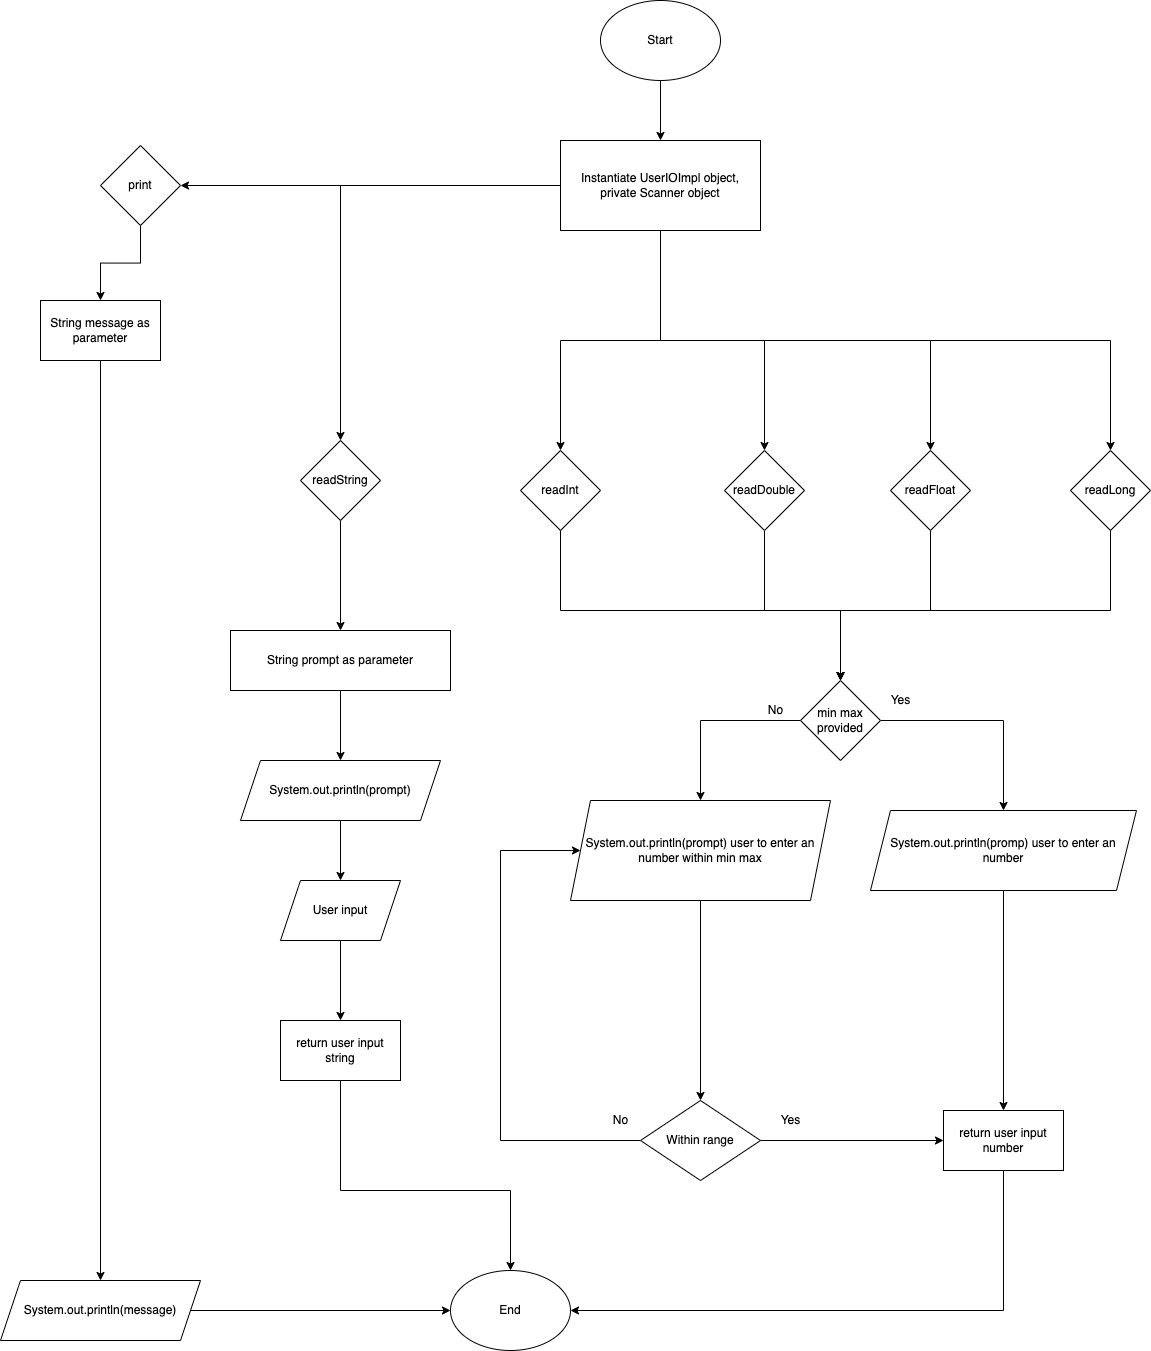

The diagram above was exported from draw.io. Its source (the exported page's mxGraphModel, read from the mxfile embedded in the PNG):
<mxGraphModel dx="2521" dy="877" grid="1" gridSize="10" guides="1" tooltips="1" connect="1" arrows="1" fold="1" page="1" pageScale="1" pageWidth="827" pageHeight="1169" math="0" shadow="0">
  <root>
    <mxCell id="0" />
    <mxCell id="1" parent="0" />
    <mxCell id="NAdzdqqLa6i0eK8bSPoW-3" value="" style="edgeStyle=orthogonalEdgeStyle;rounded=0;orthogonalLoop=1;jettySize=auto;html=1;" edge="1" parent="1" source="NAdzdqqLa6i0eK8bSPoW-1" target="NAdzdqqLa6i0eK8bSPoW-2">
      <mxGeometry relative="1" as="geometry" />
    </mxCell>
    <mxCell id="NAdzdqqLa6i0eK8bSPoW-1" value="Start" style="ellipse;whiteSpace=wrap;html=1;" vertex="1" parent="1">
      <mxGeometry x="210" y="30" width="120" height="80" as="geometry" />
    </mxCell>
    <mxCell id="NAdzdqqLa6i0eK8bSPoW-5" value="" style="edgeStyle=orthogonalEdgeStyle;rounded=0;orthogonalLoop=1;jettySize=auto;html=1;" edge="1" parent="1" source="NAdzdqqLa6i0eK8bSPoW-2" target="NAdzdqqLa6i0eK8bSPoW-4">
      <mxGeometry relative="1" as="geometry" />
    </mxCell>
    <mxCell id="NAdzdqqLa6i0eK8bSPoW-7" value="" style="edgeStyle=orthogonalEdgeStyle;rounded=0;orthogonalLoop=1;jettySize=auto;html=1;" edge="1" parent="1" source="NAdzdqqLa6i0eK8bSPoW-2" target="NAdzdqqLa6i0eK8bSPoW-6">
      <mxGeometry relative="1" as="geometry" />
    </mxCell>
    <mxCell id="NAdzdqqLa6i0eK8bSPoW-9" value="" style="edgeStyle=orthogonalEdgeStyle;rounded=0;orthogonalLoop=1;jettySize=auto;html=1;" edge="1" parent="1" source="NAdzdqqLa6i0eK8bSPoW-2" target="NAdzdqqLa6i0eK8bSPoW-8">
      <mxGeometry relative="1" as="geometry" />
    </mxCell>
    <mxCell id="NAdzdqqLa6i0eK8bSPoW-11" value="" style="edgeStyle=orthogonalEdgeStyle;rounded=0;orthogonalLoop=1;jettySize=auto;html=1;" edge="1" parent="1" source="NAdzdqqLa6i0eK8bSPoW-2" target="NAdzdqqLa6i0eK8bSPoW-10">
      <mxGeometry relative="1" as="geometry" />
    </mxCell>
    <mxCell id="NAdzdqqLa6i0eK8bSPoW-13" value="" style="edgeStyle=orthogonalEdgeStyle;rounded=0;orthogonalLoop=1;jettySize=auto;html=1;entryX=0.5;entryY=0;entryDx=0;entryDy=0;" edge="1" parent="1" target="NAdzdqqLa6i0eK8bSPoW-12">
      <mxGeometry relative="1" as="geometry">
        <mxPoint x="370" y="370" as="sourcePoint" />
        <mxPoint x="650" y="420" as="targetPoint" />
        <Array as="points">
          <mxPoint x="540" y="370" />
          <mxPoint x="540" y="480" />
        </Array>
      </mxGeometry>
    </mxCell>
    <mxCell id="NAdzdqqLa6i0eK8bSPoW-15" value="" style="edgeStyle=orthogonalEdgeStyle;rounded=0;orthogonalLoop=1;jettySize=auto;html=1;" edge="1" parent="1" source="NAdzdqqLa6i0eK8bSPoW-2" target="NAdzdqqLa6i0eK8bSPoW-14">
      <mxGeometry relative="1" as="geometry">
        <Array as="points">
          <mxPoint x="270" y="370" />
          <mxPoint x="720" y="370" />
        </Array>
      </mxGeometry>
    </mxCell>
    <mxCell id="NAdzdqqLa6i0eK8bSPoW-2" value="Instantiate UserIOImpl object,&lt;br&gt;private Scanner object" style="whiteSpace=wrap;html=1;" vertex="1" parent="1">
      <mxGeometry x="170" y="170" width="200" height="90" as="geometry" />
    </mxCell>
    <mxCell id="NAdzdqqLa6i0eK8bSPoW-19" value="" style="edgeStyle=orthogonalEdgeStyle;rounded=0;orthogonalLoop=1;jettySize=auto;html=1;" edge="1" parent="1" source="NAdzdqqLa6i0eK8bSPoW-4" target="NAdzdqqLa6i0eK8bSPoW-18">
      <mxGeometry relative="1" as="geometry" />
    </mxCell>
    <mxCell id="NAdzdqqLa6i0eK8bSPoW-4" value="print" style="rhombus;whiteSpace=wrap;html=1;" vertex="1" parent="1">
      <mxGeometry x="-290" y="175" width="80" height="80" as="geometry" />
    </mxCell>
    <mxCell id="NAdzdqqLa6i0eK8bSPoW-23" value="" style="edgeStyle=orthogonalEdgeStyle;rounded=0;orthogonalLoop=1;jettySize=auto;html=1;" edge="1" parent="1" source="NAdzdqqLa6i0eK8bSPoW-6" target="NAdzdqqLa6i0eK8bSPoW-22">
      <mxGeometry relative="1" as="geometry" />
    </mxCell>
    <mxCell id="NAdzdqqLa6i0eK8bSPoW-6" value="readString" style="rhombus;whiteSpace=wrap;html=1;" vertex="1" parent="1">
      <mxGeometry x="-90" y="470" width="80" height="80" as="geometry" />
    </mxCell>
    <mxCell id="NAdzdqqLa6i0eK8bSPoW-37" value="" style="edgeStyle=orthogonalEdgeStyle;rounded=0;orthogonalLoop=1;jettySize=auto;html=1;exitX=0.5;exitY=1;exitDx=0;exitDy=0;" edge="1" parent="1" source="NAdzdqqLa6i0eK8bSPoW-8" target="NAdzdqqLa6i0eK8bSPoW-36">
      <mxGeometry relative="1" as="geometry">
        <Array as="points">
          <mxPoint x="170" y="640" />
          <mxPoint x="450" y="640" />
        </Array>
      </mxGeometry>
    </mxCell>
    <mxCell id="NAdzdqqLa6i0eK8bSPoW-8" value="readInt" style="rhombus;whiteSpace=wrap;html=1;" vertex="1" parent="1">
      <mxGeometry x="130" y="480" width="80" height="80" as="geometry" />
    </mxCell>
    <mxCell id="NAdzdqqLa6i0eK8bSPoW-56" style="edgeStyle=orthogonalEdgeStyle;rounded=0;orthogonalLoop=1;jettySize=auto;html=1;entryX=0.5;entryY=0;entryDx=0;entryDy=0;" edge="1" parent="1" source="NAdzdqqLa6i0eK8bSPoW-10" target="NAdzdqqLa6i0eK8bSPoW-36">
      <mxGeometry relative="1" as="geometry">
        <Array as="points">
          <mxPoint x="374" y="640" />
          <mxPoint x="450" y="640" />
        </Array>
      </mxGeometry>
    </mxCell>
    <mxCell id="NAdzdqqLa6i0eK8bSPoW-10" value="readDouble" style="rhombus;whiteSpace=wrap;html=1;" vertex="1" parent="1">
      <mxGeometry x="334" y="480" width="80" height="80" as="geometry" />
    </mxCell>
    <mxCell id="NAdzdqqLa6i0eK8bSPoW-57" style="edgeStyle=orthogonalEdgeStyle;rounded=0;orthogonalLoop=1;jettySize=auto;html=1;entryX=0.5;entryY=0;entryDx=0;entryDy=0;" edge="1" parent="1" source="NAdzdqqLa6i0eK8bSPoW-12" target="NAdzdqqLa6i0eK8bSPoW-36">
      <mxGeometry relative="1" as="geometry">
        <Array as="points">
          <mxPoint x="540" y="640" />
          <mxPoint x="450" y="640" />
        </Array>
      </mxGeometry>
    </mxCell>
    <mxCell id="NAdzdqqLa6i0eK8bSPoW-12" value="readFloat" style="rhombus;whiteSpace=wrap;html=1;" vertex="1" parent="1">
      <mxGeometry x="500" y="480" width="80" height="80" as="geometry" />
    </mxCell>
    <mxCell id="NAdzdqqLa6i0eK8bSPoW-58" style="edgeStyle=orthogonalEdgeStyle;rounded=0;orthogonalLoop=1;jettySize=auto;html=1;entryX=0.5;entryY=0;entryDx=0;entryDy=0;" edge="1" parent="1" source="NAdzdqqLa6i0eK8bSPoW-14" target="NAdzdqqLa6i0eK8bSPoW-36">
      <mxGeometry relative="1" as="geometry">
        <Array as="points">
          <mxPoint x="720" y="640" />
          <mxPoint x="450" y="640" />
        </Array>
      </mxGeometry>
    </mxCell>
    <mxCell id="NAdzdqqLa6i0eK8bSPoW-14" value="readLong" style="rhombus;whiteSpace=wrap;html=1;" vertex="1" parent="1">
      <mxGeometry x="680" y="480" width="80" height="80" as="geometry" />
    </mxCell>
    <mxCell id="NAdzdqqLa6i0eK8bSPoW-21" value="" style="edgeStyle=orthogonalEdgeStyle;rounded=0;orthogonalLoop=1;jettySize=auto;html=1;entryX=0.5;entryY=0;entryDx=0;entryDy=0;" edge="1" parent="1" source="NAdzdqqLa6i0eK8bSPoW-18" target="NAdzdqqLa6i0eK8bSPoW-35">
      <mxGeometry relative="1" as="geometry">
        <mxPoint x="-334.9411764705883" y="470" as="targetPoint" />
      </mxGeometry>
    </mxCell>
    <mxCell id="NAdzdqqLa6i0eK8bSPoW-18" value="String message as parameter" style="whiteSpace=wrap;html=1;" vertex="1" parent="1">
      <mxGeometry x="-350" y="330" width="120" height="60" as="geometry" />
    </mxCell>
    <mxCell id="NAdzdqqLa6i0eK8bSPoW-25" value="" style="edgeStyle=orthogonalEdgeStyle;rounded=0;orthogonalLoop=1;jettySize=auto;html=1;entryX=0.5;entryY=0;entryDx=0;entryDy=0;" edge="1" parent="1" source="NAdzdqqLa6i0eK8bSPoW-22" target="NAdzdqqLa6i0eK8bSPoW-33">
      <mxGeometry relative="1" as="geometry">
        <mxPoint x="-50" y="790" as="targetPoint" />
      </mxGeometry>
    </mxCell>
    <mxCell id="NAdzdqqLa6i0eK8bSPoW-22" value="String prompt as parameter" style="whiteSpace=wrap;html=1;" vertex="1" parent="1">
      <mxGeometry x="-160" y="660" width="220" height="60" as="geometry" />
    </mxCell>
    <mxCell id="NAdzdqqLa6i0eK8bSPoW-27" value="" style="edgeStyle=orthogonalEdgeStyle;rounded=0;orthogonalLoop=1;jettySize=auto;html=1;exitX=0.5;exitY=1;exitDx=0;exitDy=0;" edge="1" parent="1" source="NAdzdqqLa6i0eK8bSPoW-33" target="NAdzdqqLa6i0eK8bSPoW-26">
      <mxGeometry relative="1" as="geometry">
        <mxPoint x="-50" y="850" as="sourcePoint" />
      </mxGeometry>
    </mxCell>
    <mxCell id="NAdzdqqLa6i0eK8bSPoW-29" value="" style="edgeStyle=orthogonalEdgeStyle;rounded=0;orthogonalLoop=1;jettySize=auto;html=1;" edge="1" parent="1" source="NAdzdqqLa6i0eK8bSPoW-26" target="NAdzdqqLa6i0eK8bSPoW-28">
      <mxGeometry relative="1" as="geometry" />
    </mxCell>
    <mxCell id="NAdzdqqLa6i0eK8bSPoW-26" value="User input" style="shape=parallelogram;perimeter=parallelogramPerimeter;whiteSpace=wrap;html=1;fixedSize=1;" vertex="1" parent="1">
      <mxGeometry x="-110" y="910" width="120" height="60" as="geometry" />
    </mxCell>
    <mxCell id="NAdzdqqLa6i0eK8bSPoW-64" style="edgeStyle=orthogonalEdgeStyle;rounded=0;orthogonalLoop=1;jettySize=auto;html=1;" edge="1" parent="1" source="NAdzdqqLa6i0eK8bSPoW-28" target="NAdzdqqLa6i0eK8bSPoW-63">
      <mxGeometry relative="1" as="geometry">
        <Array as="points">
          <mxPoint x="-50" y="1220" />
          <mxPoint x="120" y="1220" />
        </Array>
      </mxGeometry>
    </mxCell>
    <mxCell id="NAdzdqqLa6i0eK8bSPoW-28" value="return user input string" style="whiteSpace=wrap;html=1;" vertex="1" parent="1">
      <mxGeometry x="-110" y="1050" width="120" height="60" as="geometry" />
    </mxCell>
    <mxCell id="NAdzdqqLa6i0eK8bSPoW-33" value="&lt;span style=&quot;&quot;&gt;System.out.println(prompt)&lt;/span&gt;" style="shape=parallelogram;perimeter=parallelogramPerimeter;whiteSpace=wrap;html=1;fixedSize=1;" vertex="1" parent="1">
      <mxGeometry x="-150" y="790" width="200" height="60" as="geometry" />
    </mxCell>
    <mxCell id="NAdzdqqLa6i0eK8bSPoW-65" style="edgeStyle=orthogonalEdgeStyle;rounded=0;orthogonalLoop=1;jettySize=auto;html=1;entryX=0;entryY=0.5;entryDx=0;entryDy=0;" edge="1" parent="1" source="NAdzdqqLa6i0eK8bSPoW-35" target="NAdzdqqLa6i0eK8bSPoW-63">
      <mxGeometry relative="1" as="geometry" />
    </mxCell>
    <mxCell id="NAdzdqqLa6i0eK8bSPoW-35" value="&lt;span style=&quot;&quot;&gt;System.out.println(message)&lt;/span&gt;" style="shape=parallelogram;perimeter=parallelogramPerimeter;whiteSpace=wrap;html=1;fixedSize=1;" vertex="1" parent="1">
      <mxGeometry x="-390" y="1310" width="200" height="60" as="geometry" />
    </mxCell>
    <mxCell id="NAdzdqqLa6i0eK8bSPoW-41" style="edgeStyle=orthogonalEdgeStyle;rounded=0;orthogonalLoop=1;jettySize=auto;html=1;exitX=1;exitY=0.5;exitDx=0;exitDy=0;entryX=0.5;entryY=0;entryDx=0;entryDy=0;" edge="1" parent="1" source="NAdzdqqLa6i0eK8bSPoW-36" target="NAdzdqqLa6i0eK8bSPoW-40">
      <mxGeometry relative="1" as="geometry" />
    </mxCell>
    <mxCell id="NAdzdqqLa6i0eK8bSPoW-44" style="edgeStyle=orthogonalEdgeStyle;rounded=0;orthogonalLoop=1;jettySize=auto;html=1;entryX=0.5;entryY=0;entryDx=0;entryDy=0;" edge="1" parent="1" source="NAdzdqqLa6i0eK8bSPoW-36" target="NAdzdqqLa6i0eK8bSPoW-43">
      <mxGeometry relative="1" as="geometry">
        <Array as="points">
          <mxPoint x="310" y="750" />
        </Array>
      </mxGeometry>
    </mxCell>
    <mxCell id="NAdzdqqLa6i0eK8bSPoW-36" value="min max provided" style="rhombus;whiteSpace=wrap;html=1;" vertex="1" parent="1">
      <mxGeometry x="410" y="710" width="80" height="80" as="geometry" />
    </mxCell>
    <mxCell id="NAdzdqqLa6i0eK8bSPoW-47" value="" style="edgeStyle=orthogonalEdgeStyle;rounded=0;orthogonalLoop=1;jettySize=auto;html=1;" edge="1" parent="1" source="NAdzdqqLa6i0eK8bSPoW-40" target="NAdzdqqLa6i0eK8bSPoW-46">
      <mxGeometry relative="1" as="geometry" />
    </mxCell>
    <mxCell id="NAdzdqqLa6i0eK8bSPoW-40" value="System.out.println(promp) user to enter an number" style="shape=parallelogram;perimeter=parallelogramPerimeter;whiteSpace=wrap;html=1;fixedSize=1;" vertex="1" parent="1">
      <mxGeometry x="480" y="840" width="266" height="80" as="geometry" />
    </mxCell>
    <mxCell id="NAdzdqqLa6i0eK8bSPoW-42" value="Yes" style="text;html=1;align=center;verticalAlign=middle;resizable=0;points=[];autosize=1;strokeColor=none;fillColor=none;" vertex="1" parent="1">
      <mxGeometry x="490" y="720" width="40" height="20" as="geometry" />
    </mxCell>
    <mxCell id="NAdzdqqLa6i0eK8bSPoW-49" value="" style="edgeStyle=orthogonalEdgeStyle;rounded=0;orthogonalLoop=1;jettySize=auto;html=1;" edge="1" parent="1" source="NAdzdqqLa6i0eK8bSPoW-43" target="NAdzdqqLa6i0eK8bSPoW-48">
      <mxGeometry relative="1" as="geometry" />
    </mxCell>
    <mxCell id="NAdzdqqLa6i0eK8bSPoW-43" value="&lt;span style=&quot;&quot;&gt;System.out.println(prompt) user to enter an number within min max&lt;/span&gt;" style="shape=parallelogram;perimeter=parallelogramPerimeter;whiteSpace=wrap;html=1;fixedSize=1;" vertex="1" parent="1">
      <mxGeometry x="180" y="830" width="260" height="100" as="geometry" />
    </mxCell>
    <mxCell id="NAdzdqqLa6i0eK8bSPoW-45" value="No" style="text;html=1;align=center;verticalAlign=middle;resizable=0;points=[];autosize=1;strokeColor=none;fillColor=none;" vertex="1" parent="1">
      <mxGeometry x="370" y="730" width="30" height="20" as="geometry" />
    </mxCell>
    <mxCell id="NAdzdqqLa6i0eK8bSPoW-66" style="edgeStyle=orthogonalEdgeStyle;rounded=0;orthogonalLoop=1;jettySize=auto;html=1;entryX=1;entryY=0.5;entryDx=0;entryDy=0;" edge="1" parent="1" source="NAdzdqqLa6i0eK8bSPoW-46" target="NAdzdqqLa6i0eK8bSPoW-63">
      <mxGeometry relative="1" as="geometry">
        <Array as="points">
          <mxPoint x="613" y="1340" />
        </Array>
      </mxGeometry>
    </mxCell>
    <mxCell id="NAdzdqqLa6i0eK8bSPoW-46" value="return user input number" style="whiteSpace=wrap;html=1;" vertex="1" parent="1">
      <mxGeometry x="553" y="1140" width="120" height="60" as="geometry" />
    </mxCell>
    <mxCell id="NAdzdqqLa6i0eK8bSPoW-50" style="edgeStyle=orthogonalEdgeStyle;rounded=0;orthogonalLoop=1;jettySize=auto;html=1;entryX=0;entryY=0.5;entryDx=0;entryDy=0;" edge="1" parent="1" source="NAdzdqqLa6i0eK8bSPoW-48" target="NAdzdqqLa6i0eK8bSPoW-43">
      <mxGeometry relative="1" as="geometry">
        <mxPoint x="40" y="1010" as="targetPoint" />
        <Array as="points">
          <mxPoint x="110" y="1170" />
          <mxPoint x="110" y="880" />
        </Array>
      </mxGeometry>
    </mxCell>
    <mxCell id="NAdzdqqLa6i0eK8bSPoW-52" style="edgeStyle=orthogonalEdgeStyle;rounded=0;orthogonalLoop=1;jettySize=auto;html=1;entryX=0;entryY=0.5;entryDx=0;entryDy=0;" edge="1" parent="1" source="NAdzdqqLa6i0eK8bSPoW-48" target="NAdzdqqLa6i0eK8bSPoW-46">
      <mxGeometry relative="1" as="geometry" />
    </mxCell>
    <mxCell id="NAdzdqqLa6i0eK8bSPoW-48" value="Within range" style="rhombus;whiteSpace=wrap;html=1;" vertex="1" parent="1">
      <mxGeometry x="250" y="1130" width="120" height="80" as="geometry" />
    </mxCell>
    <mxCell id="NAdzdqqLa6i0eK8bSPoW-61" value="No" style="text;html=1;align=center;verticalAlign=middle;resizable=0;points=[];autosize=1;strokeColor=none;fillColor=none;" vertex="1" parent="1">
      <mxGeometry x="215" y="1140" width="30" height="20" as="geometry" />
    </mxCell>
    <mxCell id="NAdzdqqLa6i0eK8bSPoW-62" value="Yes" style="text;html=1;align=center;verticalAlign=middle;resizable=0;points=[];autosize=1;strokeColor=none;fillColor=none;" vertex="1" parent="1">
      <mxGeometry x="380" y="1140" width="40" height="20" as="geometry" />
    </mxCell>
    <mxCell id="NAdzdqqLa6i0eK8bSPoW-63" value="End" style="ellipse;whiteSpace=wrap;html=1;" vertex="1" parent="1">
      <mxGeometry x="60" y="1300" width="120" height="80" as="geometry" />
    </mxCell>
  </root>
</mxGraphModel>